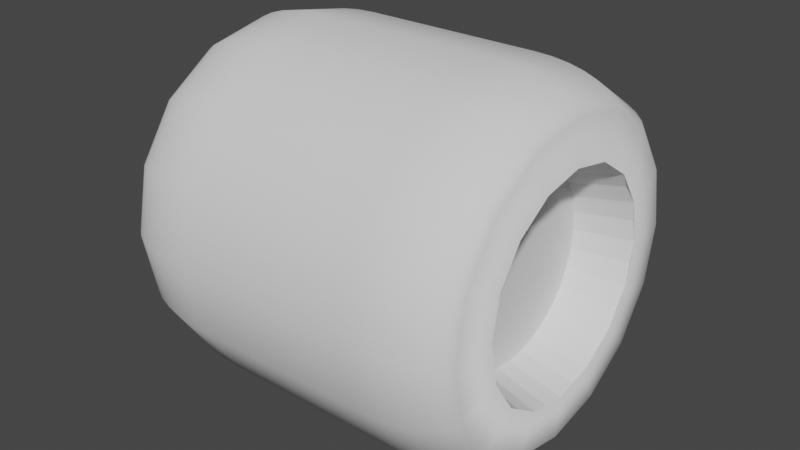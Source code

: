 # Source: Wheel.blend  (saved by Blender 3.1.7; exported with 4.5.12 LTS)
import bpy
from mathutils import Matrix  # noqa: F401  (used for matrix-valued properties, if any)

bpy.ops.wm.read_factory_settings(use_empty=True)
scene = bpy.context.scene
scene.name = 'Scene'

# ---- collections
col_collection = bpy.data.collections.new('Collection'); scene.collection.children.link(col_collection)

# ---- world
world_world = bpy.data.worlds.new('World'); scene.world = world_world
world_world.use_nodes = True; world_world.node_tree.nodes.clear()
_N = world_world.node_tree.nodes; _L = world_world.node_tree.links
n0 = _N.new('ShaderNodeOutputWorld'); n0.name = 'World Output'; n0.location = (300, 300)
n1 = _N.new('ShaderNodeBackground'); n1.name = 'Background'; n1.location = (10, 300)
n1.inputs[0].default_value = (0.05088, 0.05088, 0.05088, 1.0)
_L.new(n1.outputs[0], n0.inputs[0])
n0.is_active_output = True
world_world.color = (0.05088, 0.05088, 0.05088)
world_world.use_sun_shadow = False
world_world.sun_shadow_jitter_overblur = 0.0

# ---- meshes
me_cylinder = bpy.data.meshes.new('Cylinder')
me_cylinder.from_pydata([(0.1, 0.0, 0.5), (0.1195, 0.0, 0.4981), (0.1383, 0.0, 0.4924), (0.1556, 0.0, 0.4831), (0.1707, 0.0, 0.4707), (0.1831, 0.0, 0.4556), (0.1924, 0.0, 0.4383), (0.2, 0.0, 0.3), (0.1981, 0.0, 0.4195), (0.0, 0.0, 0.5), (0.2, 0.0, 0.3)], [(1, 0), (2, 1), (3, 2), (4, 3), (5, 4), (6, 5), (8, 6), (7, 10), (10, 8), (0, 9)], [])
_uv = me_cylinder.uv_layers.new(name='UVMap')
_uv.uv.foreach_set('vector', [])
me_cylinder.use_remesh_fix_poles = True
me_cylinder.use_remesh_preserve_attributes = False
me_cylinder.update()
me_cylinder_001 = bpy.data.meshes.new('Cylinder.001')
me_cylinder_001.from_pydata([(0.2, 0.0, 0.3), (0.14, 0.0, 0.0), (0.14, 0.0, 0.2611)], [(0, 2), (2, 1)], [])
_uv = me_cylinder_001.uv_layers.new(name='UVMap')
_uv.uv.foreach_set('vector', [])
me_cylinder_001.use_remesh_fix_poles = True
me_cylinder_001.use_remesh_preserve_attributes = False
me_cylinder_001.update()

# ---- objects
ob_tire = bpy.data.objects.new('Tire', me_cylinder)
ob_wheelhub = bpy.data.objects.new('WheelHub', me_cylinder_001)

# ---- transforms, parenting, visibility, modifiers, constraints
ob_tire.location = (0.0, 0.0, 0.0)
ob_tire.scale = (2.5, 1.0, 1.0)
_m = ob_tire.modifiers.new('Mirror', 'MIRROR')
_m = ob_tire.modifiers.new('Screw', 'SCREW')
_m.steps = 32
_m.axis = 'X'
_m.use_normal_calculate = True
ob_wheelhub.location = (0.0, 0.0, 0.0)
ob_wheelhub.scale = (2.5, 1.0, 1.0)
_m = ob_wheelhub.modifiers.new('Mirror', 'MIRROR')
_m = ob_wheelhub.modifiers.new('Screw', 'SCREW')
_m.steps = 32
_m.render_steps = 32
_m.axis = 'X'
_m.use_normal_flip = True
_m.use_normal_calculate = True
_m.use_smooth_shade = False

# ---- collection membership
col_collection.objects.link(ob_tire)
col_collection.objects.link(ob_wheelhub)

# ---- scene / render settings (as saved in the file)
scene.frame_start = 1; scene.frame_end = 250; scene.frame_set(1)
scene.render.engine = 'BLENDER_EEVEE_NEXT'
scene.cycles.sampling_pattern = 'TABULATED_SOBOL'
scene.cycles.use_light_tree = False
scene.view_settings.view_transform = 'Filmic'
bpy.context.view_layer.update()

# ---- added for rendering (the .blend has no active camera and no usable light): camera, sun
cam_auto = bpy.data.cameras.new('AutoCamera')
cam_auto.lens = 50.0
cam_auto.sensor_width = 36.0
cam_auto.clip_end = 1000.0
ob_auto_camera = bpy.data.objects.new('AutoCamera', cam_auto)
scene.collection.objects.link(ob_auto_camera)
ob_auto_camera.location = (1.60254, -1.92304, 1.28203)
ob_auto_camera.rotation_euler = (1.09748, -7.21219e-08, 0.694738)
scene.camera = ob_auto_camera
light_auto_sun = bpy.data.lights.new('AutoSun', 'SUN')
light_auto_sun.energy = 3.0
light_auto_sun.angle = 0.0523599
ob_auto_sun = bpy.data.objects.new('AutoSun', light_auto_sun)
scene.collection.objects.link(ob_auto_sun)
ob_auto_sun.rotation_euler = (0.872665, 0.174533, 0.523599)
bpy.context.view_layer.update()
